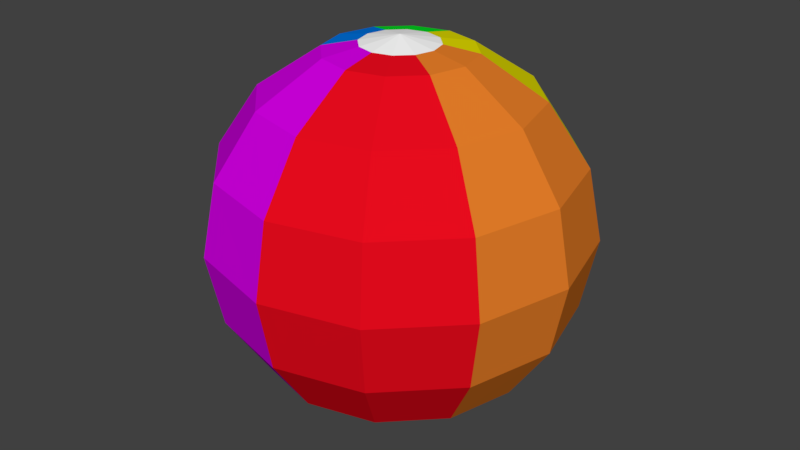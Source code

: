 # Source: BeachBall_6.blend  (saved by Blender 2.79.0; exported with 4.5.12 LTS)
import bpy
from mathutils import Matrix  # noqa: F401  (used for matrix-valued properties, if any)

bpy.ops.wm.read_factory_settings(use_empty=True)
scene = bpy.context.scene
scene.name = 'Scene'

# ---- collections
col_collection_1 = bpy.data.collections.new('Collection 1'); scene.collection.children.link(col_collection_1)

# ---- materials (node trees are filled in below, after node groups)
mat_primary = bpy.data.materials.new('Primary')
mat_primary.alpha_threshold = 0.0
mat_primary.use_transparent_shadow = False
mat_primary.diffuse_color = (1.0, 1.0, 1.0, 1.0)
mat_primary.roughness = 0.5
mat_secondary_1 = bpy.data.materials.new('Secondary_1')
mat_secondary_1.alpha_threshold = 0.0
mat_secondary_1.use_transparent_shadow = False
mat_secondary_1.diffuse_color = (0.8, 0.003525, 0.01244, 1.0)
mat_secondary_1.roughness = 0.5
mat_secondary_1.line_color = (0.0, 0.0, 0.0, 1.0)
mat_secondary_2 = bpy.data.materials.new('Secondary_2')
mat_secondary_2.alpha_threshold = 0.0
mat_secondary_2.use_transparent_shadow = False
mat_secondary_2.diffuse_color = (0.8, 0.2103, 0.02211, 1.0)
mat_secondary_2.roughness = 0.5
mat_secondary_3 = bpy.data.materials.new('Secondary_3')
mat_secondary_3.alpha_threshold = 0.0
mat_secondary_3.use_transparent_shadow = False
mat_secondary_3.diffuse_color = (0.8, 0.7524, 0.0, 1.0)
mat_secondary_3.roughness = 0.5
mat_sceondary_4 = bpy.data.materials.new('Sceondary_4')
mat_sceondary_4.alpha_threshold = 0.0
mat_sceondary_4.use_transparent_shadow = False
mat_sceondary_4.diffuse_color = (0.0, 0.8, 0.01885, 1.0)
mat_sceondary_4.roughness = 0.5
mat_secondary_5 = bpy.data.materials.new('Secondary_5')
mat_secondary_5.alpha_threshold = 0.0
mat_secondary_5.use_transparent_shadow = False
mat_secondary_5.diffuse_color = (0.0, 0.1868, 0.8, 1.0)
mat_secondary_5.roughness = 0.5
mat_secondary_6 = bpy.data.materials.new('Secondary_6')
mat_secondary_6.alpha_threshold = 0.0
mat_secondary_6.use_transparent_shadow = False
mat_secondary_6.diffuse_color = (0.6757, 0.0, 0.8, 1.0)
mat_secondary_6.roughness = 0.5

# ---- material node trees

# ---- world
world_world = bpy.data.worlds.new('World'); scene.world = world_world
world_world.color = (0.05088, 0.05088, 0.05088)
world_world.use_sun_shadow = False
world_world.sun_shadow_jitter_overblur = 0.0
world_world.cycles.sampling_method = 'MANUAL'

# ---- meshes
me_sphere = bpy.data.meshes.new('Sphere')
me_sphere.from_pydata([(1.481e-08, 0.1527, 0.1527), (0.04133, 0.07159, 0.1996), (0.07637, 0.1323, 0.1527), (0.09978, 0.1728, 0.08266), (0.07159, 0.04133, 0.1996), (0.1323, 0.07637, 0.1527), (0.1728, 0.09978, 0.08266), (0.08266, 1.358e-07, 0.1996), (0.1527, 1.326e-07, 0.1527), (0.1996, 1.261e-07, 0.08266), (0.07159, -0.04133, 0.1996), (0.1323, -0.07637, 0.1527), (0.1728, -0.09978, 0.08266), (0.04133, -0.07159, 0.1996), (0.07637, -0.1323, 0.1527), (0.09978, -0.1728, 0.08266), (1.46e-08, -0.08266, 0.1996), (4.945e-09, -0.1527, 0.1527), (4.945e-09, -0.1996, 0.08266), (-0.04133, -0.07159, 0.1996), (-0.07637, -0.1323, 0.1527), (-0.09978, -0.1728, 0.08266), (-0.07159, -0.04133, 0.1996), (-0.1323, -0.07637, 0.1527), (-0.1728, -0.09978, 0.08266), (-0.08266, 1.39e-07, 0.1996), (-0.1527, 1.519e-07, 0.1527), (-0.1996, 1.454e-07, 0.08266), (-0.07159, 0.04133, 0.1996), (-0.1323, 0.07637, 0.1527), (-0.1728, 0.09978, 0.08266), (-0.04133, 0.07159, 0.1996), (-0.07637, 0.1323, 0.1527), (-0.09978, 0.1728, 0.08266), (1.782e-08, 0.08266, 0.1996), (2.426e-08, 0.1996, 0.08266), (0.02186, 0.03786, 0.2074), (0.03786, 0.02186, 0.2074), (0.04372, 1.356e-07, 0.2074), (0.03786, -0.02186, 0.2074), (0.02186, -0.03786, 0.2074), (1.31e-08, -0.04372, 0.2074), (-0.02186, -0.03786, 0.2074), (-0.03786, -0.02186, 0.2074), (-0.04372, 1.373e-07, 0.2074), (-0.03786, 0.02186, 0.2074), (-0.02186, 0.03786, 0.2074), (1.48e-08, 0.04372, 0.2074), (0.0, 1.356e-07, 0.216), (1.481e-08, 0.1527, -0.1527), (0.04133, 0.07159, -0.1996), (0.07637, 0.1323, -0.1527), (0.09978, 0.1728, -0.08266), (0.108, 0.1871, 0.0), (0.07159, 0.04133, -0.1996), (0.1323, 0.07637, -0.1527), (0.1728, 0.09978, -0.08266), (0.1871, 0.108, 0.0), (0.08266, 1.358e-07, -0.1996), (0.1527, 1.326e-07, -0.1527), (0.1996, 1.261e-07, -0.08266), (0.216, 1.326e-07, 0.0), (0.07159, -0.04133, -0.1996), (0.1323, -0.07637, -0.1527), (0.1728, -0.09978, -0.08266), (0.1871, -0.108, 0.0), (0.04133, -0.07159, -0.1996), (0.07637, -0.1323, -0.1527), (0.09978, -0.1728, -0.08266), (0.108, -0.1871, 0.0), (1.46e-08, -0.08266, -0.1996), (4.945e-09, -0.1527, -0.1527), (4.945e-09, -0.1996, -0.08266), (4.945e-09, -0.216, 0.0), (-0.04133, -0.07159, -0.1996), (-0.07637, -0.1323, -0.1527), (-0.09978, -0.1728, -0.08266), (-0.108, -0.1871, 0.0), (-0.07159, -0.04133, -0.1996), (-0.1323, -0.07637, -0.1527), (-0.1728, -0.09978, -0.08266), (-0.1871, -0.108, 0.0), (-0.08266, 1.39e-07, -0.1996), (-0.1527, 1.519e-07, -0.1527), (-0.1996, 1.454e-07, -0.08266), (-0.216, 1.519e-07, 0.0), (-0.07159, 0.04133, -0.1996), (-0.1323, 0.07637, -0.1527), (-0.1728, 0.09978, -0.08266), (-0.1871, 0.108, 0.0), (-0.04133, 0.07159, -0.1996), (-0.07637, 0.1323, -0.1527), (-0.09978, 0.1728, -0.08266), (-0.108, 0.1871, 0.0), (1.782e-08, 0.08266, -0.1996), (2.426e-08, 0.1996, -0.08266), (3.069e-08, 0.216, 0.0), (0.02186, 0.03786, -0.2074), (0.03786, 0.02186, -0.2074), (0.04372, 1.356e-07, -0.2074), (0.03786, -0.02186, -0.2074), (0.02186, -0.03786, -0.2074), (1.31e-08, -0.04372, -0.2074), (-0.02186, -0.03786, -0.2074), (-0.03786, -0.02186, -0.2074), (-0.04372, 1.373e-07, -0.2074), (-0.03786, 0.02186, -0.2074), (-0.02186, 0.03786, -0.2074), (1.48e-08, 0.04372, -0.2074), (0.0, 1.356e-07, -0.216)], [], [(35, 0, 2, 3), (96, 35, 3, 53), (0, 34, 1, 2), (53, 3, 6, 57), (2, 1, 4, 5), (3, 2, 5, 6), (5, 4, 7, 8), (6, 5, 8, 9), (57, 6, 9, 61), (9, 8, 11, 12), (61, 9, 12, 65), (8, 7, 10, 11), (65, 12, 15, 69), (11, 10, 13, 14), (12, 11, 14, 15), (69, 15, 18, 73), (14, 13, 16, 17), (15, 14, 17, 18), (18, 17, 20, 21), (73, 18, 21, 77), (17, 16, 19, 20), (21, 20, 23, 24), (77, 21, 24, 81), (20, 19, 22, 23), (81, 24, 27, 85), (23, 22, 25, 26), (24, 23, 26, 27), (85, 27, 30, 89), (26, 25, 28, 29), (27, 26, 29, 30), (30, 29, 32, 33), (89, 30, 33, 93), (29, 28, 31, 32), (33, 32, 0, 35), (93, 33, 35, 96), (32, 31, 34, 0), (34, 31, 46, 47), (10, 7, 38, 39), (31, 28, 45, 46), (13, 10, 39, 40), (25, 22, 43, 44), (28, 25, 44, 45), (16, 13, 40, 41), (4, 1, 36, 37), (19, 16, 41, 42), (1, 34, 47, 36), (7, 4, 37, 38), (22, 19, 42, 43), (38, 48, 39), (39, 48, 40), (41, 40, 48), (41, 48, 42), (42, 48, 43), (44, 43, 48), (45, 44, 48), (45, 48, 46), (46, 48, 47), (47, 48, 36), (37, 36, 48), (38, 37, 48), (95, 52, 51, 49), (96, 53, 52, 95), (49, 51, 50, 94), (53, 57, 56, 52), (51, 55, 54, 50), (52, 56, 55, 51), (55, 59, 58, 54), (56, 60, 59, 55), (57, 61, 60, 56), (60, 64, 63, 59), (61, 65, 64, 60), (59, 63, 62, 58), (65, 69, 68, 64), (63, 67, 66, 62), (64, 68, 67, 63), (69, 73, 72, 68), (67, 71, 70, 66), (68, 72, 71, 67), (72, 76, 75, 71), (73, 77, 76, 72), (71, 75, 74, 70), (76, 80, 79, 75), (77, 81, 80, 76), (75, 79, 78, 74), (81, 85, 84, 80), (79, 83, 82, 78), (80, 84, 83, 79), (85, 89, 88, 84), (83, 87, 86, 82), (84, 88, 87, 83), (88, 92, 91, 87), (89, 93, 92, 88), (87, 91, 90, 86), (92, 95, 49, 91), (93, 96, 95, 92), (91, 49, 94, 90), (94, 108, 107, 90), (62, 100, 99, 58), (90, 107, 106, 86), (66, 101, 100, 62), (82, 105, 104, 78), (86, 106, 105, 82), (70, 102, 101, 66), (54, 98, 97, 50), (74, 103, 102, 70), (50, 97, 108, 94), (58, 99, 98, 54), (78, 104, 103, 74), (99, 100, 109), (100, 101, 109), (102, 109, 101), (102, 103, 109), (103, 104, 109), (105, 109, 104), (106, 109, 105), (106, 107, 109), (107, 108, 109), (108, 97, 109), (98, 109, 97), (99, 109, 98)])
me_sphere.polygons.foreach_set('material_index', [3, 3, 3, 3, 3, 3, 2, 2, 2, 2, 2, 2, 1, 1, 1, 1, 1, 1, 6, 6, 6, 6, 6, 6, 5, 5, 5, 5, 5, 5, 4, 4, 4, 4, 4, 4, 4, 2, 4, 1, 5, 5, 1, 3, 6, 3, 2, 6, 0, 0, 0, 0, 0, 0, 0, 0, 0, 0, 0, 0, 3, 3, 3, 3, 3, 3, 2, 2, 2, 2, 2, 2, 1, 1, 1, 1, 1, 1, 6, 6, 6, 6, 6, 6, 5, 5, 5, 5, 5, 5, 4, 4, 4, 4, 4, 4, 4, 2, 4, 1, 5, 5, 1, 3, 6, 3, 2, 6, 0, 0, 0, 0, 0, 0, 0, 0, 0, 0, 0, 0])
me_sphere.materials.append(mat_primary)
me_sphere.materials.append(mat_secondary_1)
me_sphere.materials.append(mat_secondary_2)
me_sphere.materials.append(mat_secondary_3)
me_sphere.materials.append(mat_sceondary_4)
me_sphere.materials.append(mat_secondary_5)
me_sphere.materials.append(mat_secondary_6)
me_sphere.use_remesh_preserve_volume = False
me_sphere.use_remesh_preserve_attributes = False
me_sphere.use_mirror_vertex_groups = False
me_sphere.update()

# ---- objects
ob_ball = bpy.data.objects.new('Ball', me_sphere)

# ---- transforms, parenting, visibility, modifiers, constraints
ob_ball.location = (0.0, 0.0, 0.0)
ob_ball.lineart.crease_threshold = 0.0

# ---- collection membership
col_collection_1.objects.link(ob_ball)

# ---- scene / render settings (as saved in the file)
scene.frame_start = 1; scene.frame_end = 250; scene.frame_set(1)
scene.render.engine = 'BLENDER_EEVEE_NEXT'
scene.render.resolution_percentage = 50
scene.render.dither_intensity = 0.0
scene.cycles.use_denoising = False
scene.cycles.samples = 128
scene.cycles.sampling_pattern = 'TABULATED_SOBOL'
scene.cycles.use_adaptive_sampling = False
scene.cycles.use_light_tree = False
scene.cycles.blur_glossy = 0.0
scene.cycles.sample_clamp_indirect = 0.0
scene.view_settings.view_transform = 'Standard'
bpy.context.view_layer.update()

# ---- added for rendering (the .blend has no active camera and no usable light): camera, sun
cam_auto = bpy.data.cameras.new('AutoCamera')
cam_auto.lens = 50.0
cam_auto.sensor_width = 36.0
cam_auto.clip_end = 1000.0
ob_auto_camera = bpy.data.objects.new('AutoCamera', cam_auto)
scene.collection.objects.link(ob_auto_camera)
ob_auto_camera.location = (0.692296, -0.830755, 0.553836)
ob_auto_camera.rotation_euler = (1.09748, -7.21219e-08, 0.694738)
scene.camera = ob_auto_camera
light_auto_sun = bpy.data.lights.new('AutoSun', 'SUN')
light_auto_sun.energy = 3.0
light_auto_sun.angle = 0.0523599
ob_auto_sun = bpy.data.objects.new('AutoSun', light_auto_sun)
scene.collection.objects.link(ob_auto_sun)
ob_auto_sun.rotation_euler = (0.872665, 0.174533, 0.523599)
bpy.context.view_layer.update()
